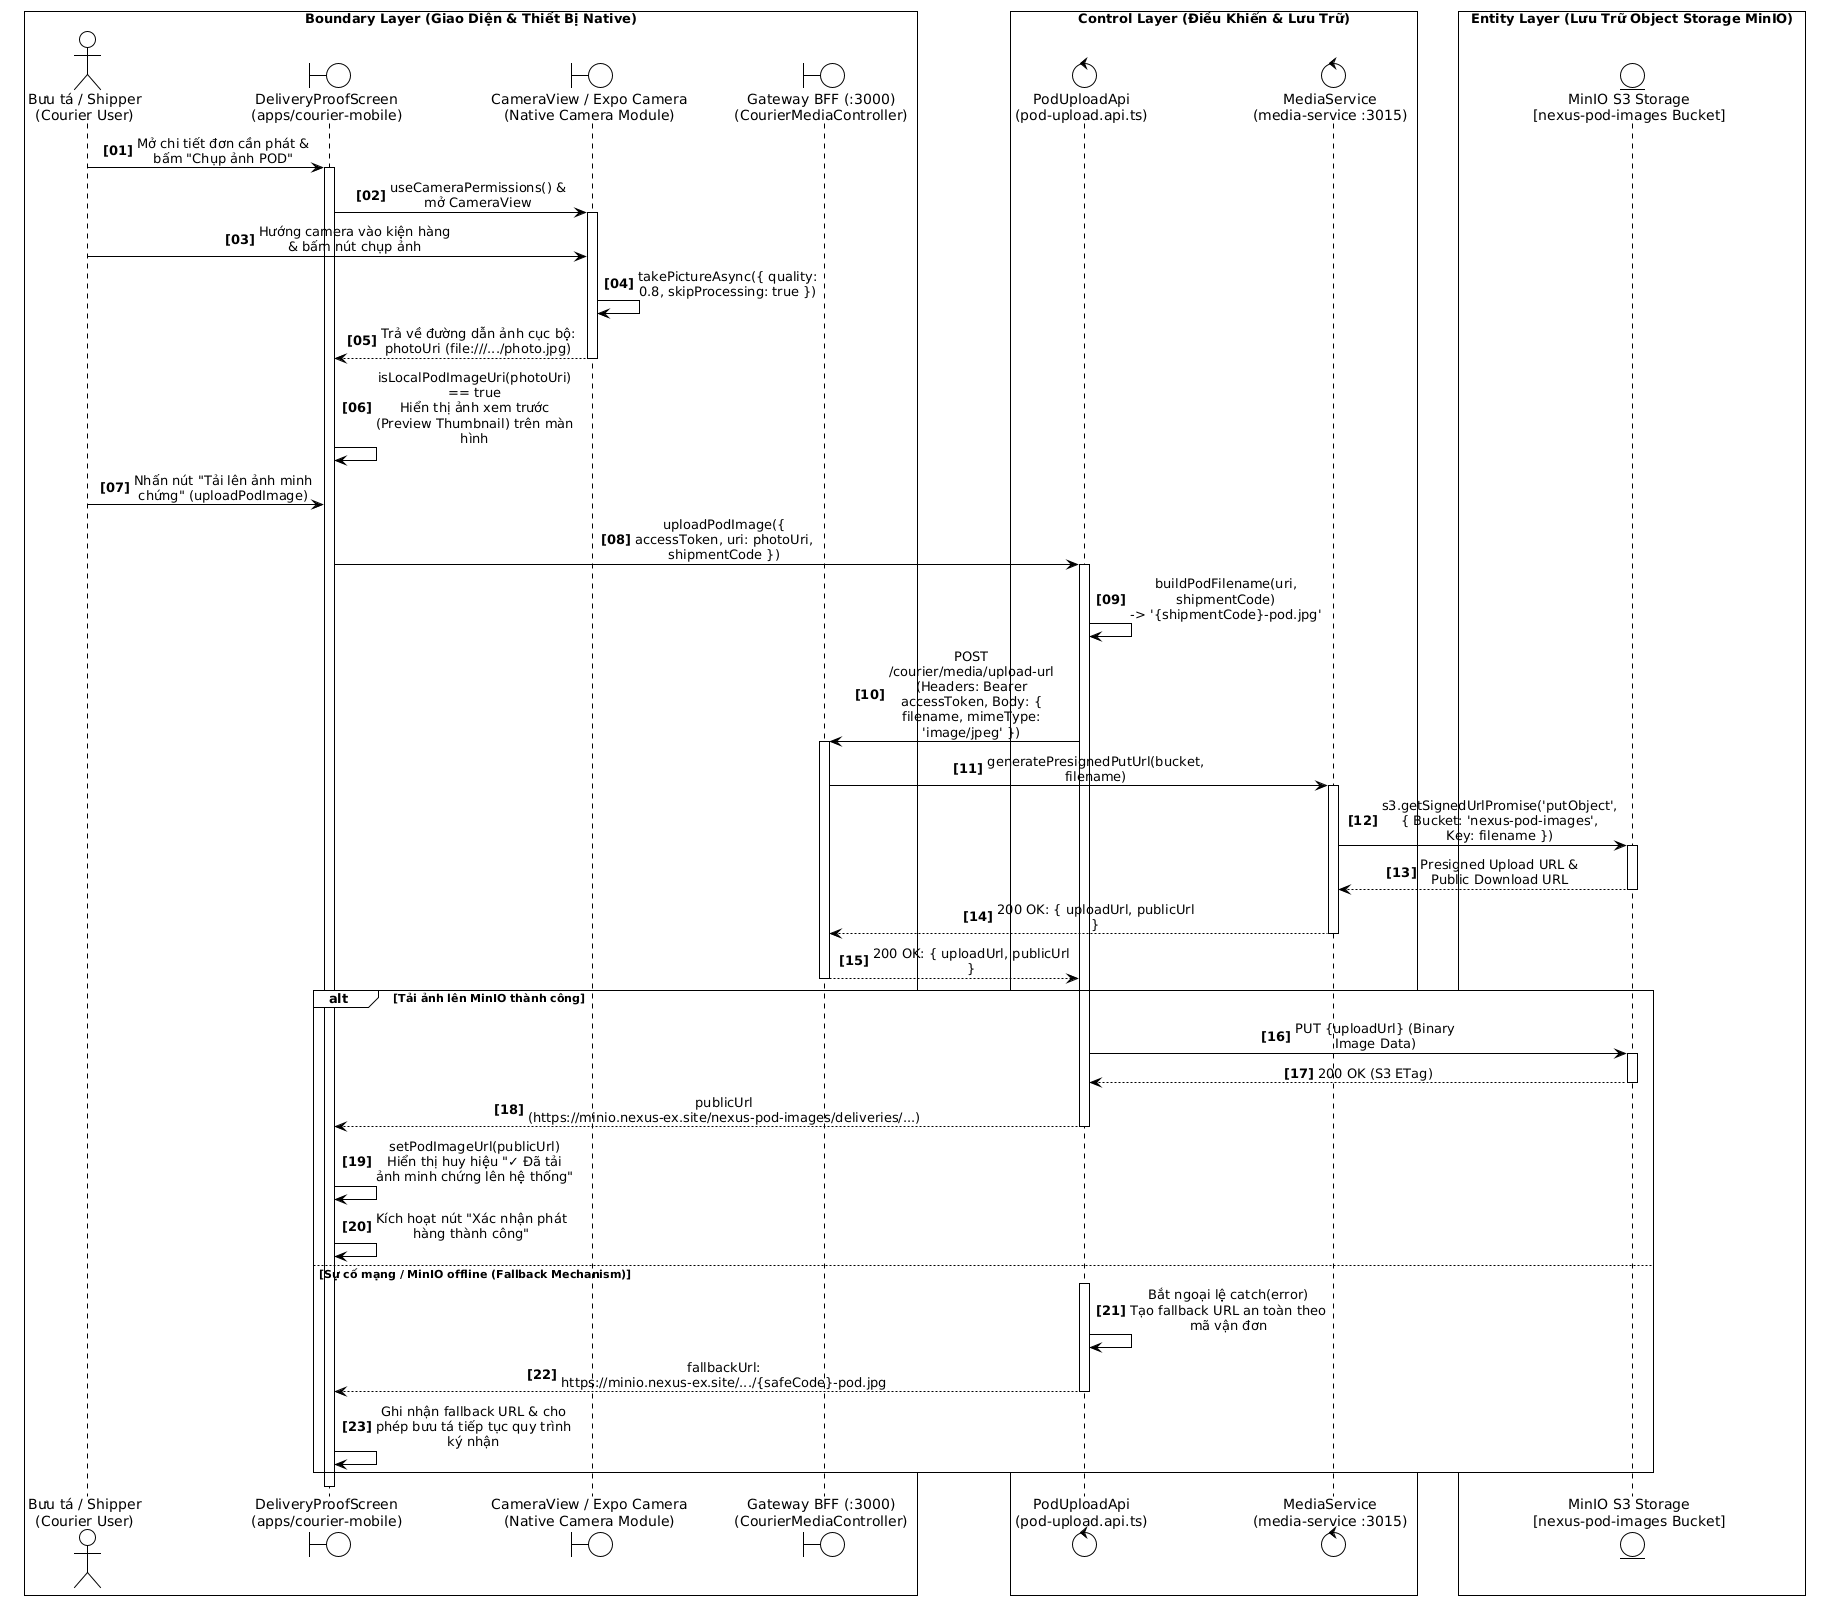

The diagram above was rendered by PlantUML. Its source (embedded in the PNG):
@startuml
!theme plain
skinparam monochrome true
skinparam sequenceMessageAlign center
skinparam responseMessageBelowArrow true
skinparam maxMessageSize 140
skinparam wrapWidth 200
skinparam BoxPadding 8
autonumber "<b>[00]</b>"

box "Boundary Layer (Giao Diện & Thiết Bị Native)" #FFFFFF
actor "Bưu tá / Shipper\n(Courier User)" as Courier
boundary "DeliveryProofScreen\n(apps/courier-mobile)" as UI
boundary "CameraView / Expo Camera\n(Native Camera Module)" as CamUI
boundary "Gateway BFF (:3000)\n(CourierMediaController)" as Gateway
end box

box "Control Layer (Điều Khiển & Lưu Trữ)" #FFFFFF
control "PodUploadApi\n(pod-upload.api.ts)" as UploadCtrl
control "MediaService\n(media-service :3015)" as MediaSvc
end box

box "Entity Layer (Lưu Trữ Object Storage MinIO)" #FFFFFF
entity "MinIO S3 Storage\n[nexus-pod-images Bucket]" as MinioDB
end box

' GIAI ĐOẠN 1: KÍCH HOẠT MÁY ẢNH VÀ CHỤP ẢNH POD
Courier -> UI: Mở chi tiết đơn cần phát & bấm "Chụp ảnh POD"
activate UI

UI -> CamUI: useCameraPermissions() & mở CameraView
activate CamUI

Courier -> CamUI: Hướng camera vào kiện hàng & bấm nút chụp ảnh
CamUI -> CamUI: takePictureAsync({ quality: 0.8, skipProcessing: true })
CamUI --> UI: Trả về đường dẫn ảnh cục bộ: photoUri (file:///.../photo.jpg)
deactivate CamUI

UI -> UI: isLocalPodImageUri(photoUri) == true\nHiển thị ảnh xem trước (Preview Thumbnail) trên màn hình

' GIAI ĐOẠN 2: TẢI ẢNH MINH CHỨNG LÊN MINIO STORAGE
Courier -> UI: Nhấn nút "Tải lên ảnh minh chứng" (uploadPodImage)

UI -> UploadCtrl: uploadPodImage({ accessToken, uri: photoUri, shipmentCode })
activate UploadCtrl

UploadCtrl -> UploadCtrl: buildPodFilename(uri, shipmentCode)\n-> '{shipmentCode}-pod.jpg'

UploadCtrl -> Gateway: POST /courier/media/upload-url\n(Headers: Bearer accessToken, Body: { filename, mimeType: 'image/jpeg' })
activate Gateway

Gateway -> MediaSvc: generatePresignedPutUrl(bucket, filename)
activate MediaSvc

MediaSvc -> MinioDB: s3.getSignedUrlPromise('putObject', { Bucket: 'nexus-pod-images', Key: filename })
activate MinioDB
MinioDB --> MediaSvc: Presigned Upload URL & Public Download URL
deactivate MinioDB

MediaSvc --> Gateway: 200 OK: { uploadUrl, publicUrl }
deactivate MediaSvc

Gateway --> UploadCtrl: 200 OK: { uploadUrl, publicUrl }
deactivate Gateway

alt Tải ảnh lên MinIO thành công
    UploadCtrl -> MinioDB: PUT {uploadUrl} (Binary Image Data)
    activate MinioDB
    MinioDB --> UploadCtrl: 200 OK (S3 ETag)
    deactivate MinioDB

    UploadCtrl --> UI: publicUrl (https://minio.nexus-ex.site/nexus-pod-images/deliveries/...)
    deactivate UploadCtrl

    UI -> UI: setPodImageUrl(publicUrl)\nHiển thị huy hiệu "✓ Đã tải ảnh minh chứng lên hệ thống"
    UI -> UI: Kích hoạt nút "Xác nhận phát hàng thành công"

else Sự cố mạng / MinIO offline (Fallback Mechanism)
    activate UploadCtrl
    UploadCtrl -> UploadCtrl: Bắt ngoại lệ catch(error)\nTạo fallback URL an toàn theo mã vận đơn
    UploadCtrl --> UI: fallbackUrl: https://minio.nexus-ex.site/.../{safeCode}-pod.jpg
    deactivate UploadCtrl

    UI -> UI: Ghi nhận fallback URL & cho phép bưu tá tiếp tục quy trình ký nhận
end

deactivate UI
@enduml